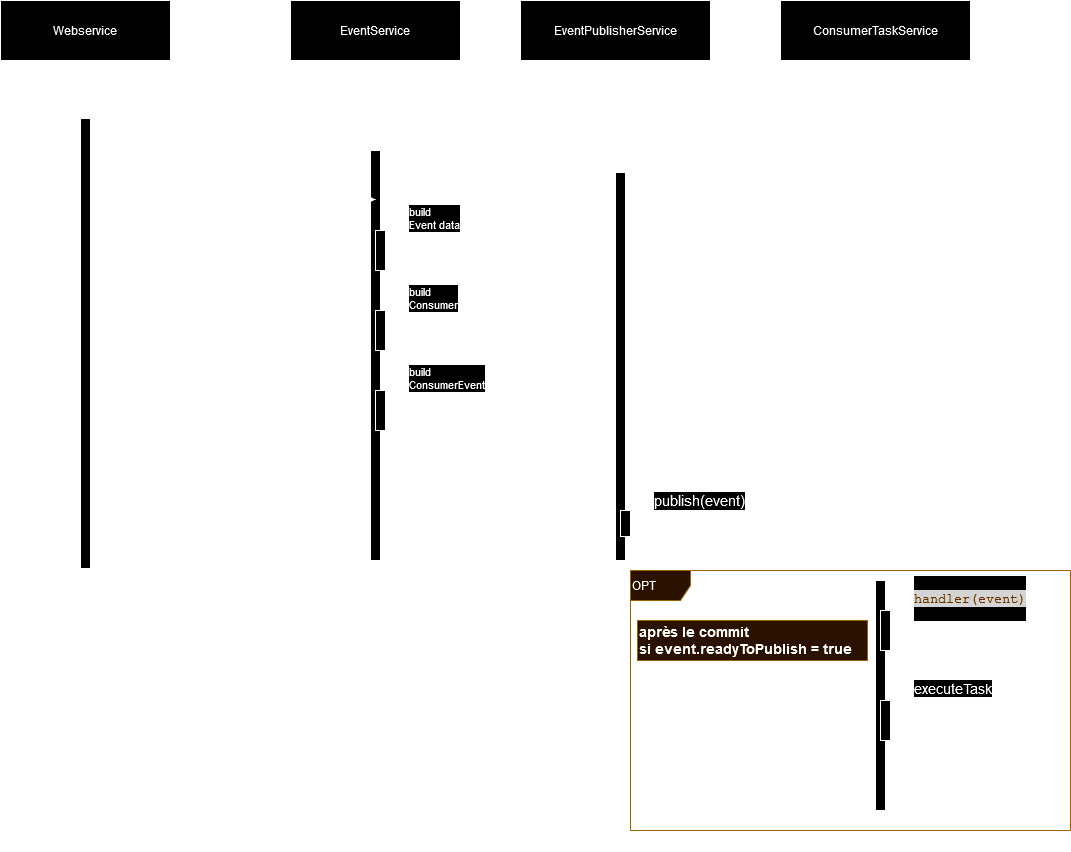

The diagram above was exported from draw.io. Its source (the exported page's mxGraphModel, read from the mxfile embedded in the PNG):
<mxGraphModel dx="1050" dy="511" grid="1" gridSize="10" guides="1" tooltips="1" connect="1" arrows="1" fold="1" page="1" pageScale="1" pageWidth="827" pageHeight="1169" math="0" shadow="0">
  <root>
    <mxCell id="4rvaiBN1-Ow3VZEla_yH-0" />
    <mxCell id="4rvaiBN1-Ow3VZEla_yH-1" parent="4rvaiBN1-Ow3VZEla_yH-0" />
    <mxCell id="aNpT59T1uVsxi9v_cgoB-1" value="" style="endArrow=none;html=1;entryX=0.5;entryY=1;entryDx=0;entryDy=0;" parent="4rvaiBN1-Ow3VZEla_yH-1" edge="1">
      <mxGeometry width="50" height="50" relative="1" as="geometry">
        <mxPoint x="1090" y="890" as="sourcePoint" />
        <mxPoint x="1087.0000000000005" y="100" as="targetPoint" />
      </mxGeometry>
    </mxCell>
    <mxCell id="muat7S14lQZmDtNwSSyC-61" value="" style="endArrow=none;dashed=1;html=1;fontSize=14;entryX=-0.447;entryY=0.683;entryDx=0;entryDy=0;entryPerimeter=0;exitX=0;exitY=0.699;exitDx=0;exitDy=0;exitPerimeter=0;" parent="4rvaiBN1-Ow3VZEla_yH-1" edge="1">
      <mxGeometry width="50" height="50" relative="1" as="geometry">
        <mxPoint x="290" y="595.3699999999999" as="sourcePoint" />
        <mxPoint x="575.5299999999997" y="594.8000000000002" as="targetPoint" />
      </mxGeometry>
    </mxCell>
    <mxCell id="muat7S14lQZmDtNwSSyC-60" value="" style="endArrow=none;dashed=1;html=1;fontSize=14;entryX=-0.388;entryY=1.054;entryDx=0;entryDy=0;entryPerimeter=0;exitX=1.171;exitY=0.64;exitDx=0;exitDy=0;exitPerimeter=0;" parent="4rvaiBN1-Ow3VZEla_yH-1" edge="1">
      <mxGeometry width="50" height="50" relative="1" as="geometry">
        <mxPoint x="580.29" y="588" as="sourcePoint" />
        <mxPoint x="829.6999999999998" y="588.1600000000001" as="targetPoint" />
      </mxGeometry>
    </mxCell>
    <mxCell id="muat7S14lQZmDtNwSSyC-14" value="" style="rounded=0;whiteSpace=wrap;html=1;" parent="4rvaiBN1-Ow3VZEla_yH-1" vertex="1">
      <mxGeometry x="580" y="190" width="10" height="410" as="geometry" />
    </mxCell>
    <mxCell id="4rvaiBN1-Ow3VZEla_yH-2" value="EventService" style="rounded=0;whiteSpace=wrap;html=1;" parent="4rvaiBN1-Ow3VZEla_yH-1" vertex="1">
      <mxGeometry x="500" y="40" width="170" height="60" as="geometry" />
    </mxCell>
    <mxCell id="4rvaiBN1-Ow3VZEla_yH-3" value="" style="endArrow=none;html=1;entryX=0.5;entryY=1;entryDx=0;entryDy=0;" parent="4rvaiBN1-Ow3VZEla_yH-1" source="muat7S14lQZmDtNwSSyC-14" target="4rvaiBN1-Ow3VZEla_yH-2" edge="1">
      <mxGeometry width="50" height="50" relative="1" as="geometry">
        <mxPoint x="585" y="1100" as="sourcePoint" />
        <mxPoint x="620" y="90" as="targetPoint" />
      </mxGeometry>
    </mxCell>
    <mxCell id="muat7S14lQZmDtNwSSyC-0" value="EventPublisherService" style="rounded=0;whiteSpace=wrap;html=1;" parent="4rvaiBN1-Ow3VZEla_yH-1" vertex="1">
      <mxGeometry x="730" y="40" width="190" height="60" as="geometry" />
    </mxCell>
    <mxCell id="muat7S14lQZmDtNwSSyC-1" value="" style="endArrow=none;html=1;entryX=0.5;entryY=1;entryDx=0;entryDy=0;" parent="4rvaiBN1-Ow3VZEla_yH-1" source="muat7S14lQZmDtNwSSyC-18" edge="1">
      <mxGeometry width="50" height="50" relative="1" as="geometry">
        <mxPoint x="830" y="1100" as="sourcePoint" />
        <mxPoint x="830" y="100" as="targetPoint" />
      </mxGeometry>
    </mxCell>
    <mxCell id="muat7S14lQZmDtNwSSyC-2" value="ConsumerTaskService" style="rounded=0;whiteSpace=wrap;html=1;" parent="4rvaiBN1-Ow3VZEla_yH-1" vertex="1">
      <mxGeometry x="990" y="40" width="190" height="60" as="geometry" />
    </mxCell>
    <mxCell id="muat7S14lQZmDtNwSSyC-4" value="&lt;div&gt;Webservice&lt;/div&gt;" style="rounded=0;whiteSpace=wrap;html=1;" parent="4rvaiBN1-Ow3VZEla_yH-1" vertex="1">
      <mxGeometry x="210" y="40" width="170" height="60" as="geometry" />
    </mxCell>
    <mxCell id="muat7S14lQZmDtNwSSyC-6" value="" style="endArrow=none;html=1;entryX=0.5;entryY=1;entryDx=0;entryDy=0;" parent="4rvaiBN1-Ow3VZEla_yH-1" source="muat7S14lQZmDtNwSSyC-9" edge="1">
      <mxGeometry width="50" height="50" relative="1" as="geometry">
        <mxPoint x="294.5" y="1100" as="sourcePoint" />
        <mxPoint x="294.5" y="100" as="targetPoint" />
      </mxGeometry>
    </mxCell>
    <mxCell id="muat7S14lQZmDtNwSSyC-9" value="" style="rounded=0;whiteSpace=wrap;html=1;" parent="4rvaiBN1-Ow3VZEla_yH-1" vertex="1">
      <mxGeometry x="290" y="158" width="10" height="450" as="geometry" />
    </mxCell>
    <mxCell id="muat7S14lQZmDtNwSSyC-10" value="" style="endArrow=none;html=1;entryX=0.5;entryY=1;entryDx=0;entryDy=0;" parent="4rvaiBN1-Ow3VZEla_yH-1" target="muat7S14lQZmDtNwSSyC-9" edge="1">
      <mxGeometry width="50" height="50" relative="1" as="geometry">
        <mxPoint x="295" y="890" as="sourcePoint" />
        <mxPoint x="294.5" y="100" as="targetPoint" />
      </mxGeometry>
    </mxCell>
    <mxCell id="muat7S14lQZmDtNwSSyC-15" value="" style="endArrow=none;html=1;entryX=0.5;entryY=1;entryDx=0;entryDy=0;" parent="4rvaiBN1-Ow3VZEla_yH-1" target="muat7S14lQZmDtNwSSyC-14" edge="1">
      <mxGeometry width="50" height="50" relative="1" as="geometry">
        <mxPoint x="585" y="890" as="sourcePoint" />
        <mxPoint x="585" y="100" as="targetPoint" />
      </mxGeometry>
    </mxCell>
    <mxCell id="muat7S14lQZmDtNwSSyC-16" value="&lt;div&gt;eventService.consumeEvent()&lt;/div&gt;" style="text;html=1;align=center;verticalAlign=middle;resizable=0;points=[];autosize=1;" parent="4rvaiBN1-Ow3VZEla_yH-1" vertex="1">
      <mxGeometry x="345" y="213" width="180" height="30" as="geometry" />
    </mxCell>
    <mxCell id="muat7S14lQZmDtNwSSyC-17" style="edgeStyle=orthogonalEdgeStyle;rounded=0;orthogonalLoop=1;jettySize=auto;html=1;" parent="4rvaiBN1-Ow3VZEla_yH-1" edge="1">
      <mxGeometry relative="1" as="geometry">
        <mxPoint x="300" y="239" as="sourcePoint" />
        <mxPoint x="585" y="239" as="targetPoint" />
        <Array as="points">
          <mxPoint x="576" y="239" />
        </Array>
      </mxGeometry>
    </mxCell>
    <mxCell id="muat7S14lQZmDtNwSSyC-18" value="" style="rounded=0;whiteSpace=wrap;html=1;" parent="4rvaiBN1-Ow3VZEla_yH-1" vertex="1">
      <mxGeometry x="825" y="212" width="10" height="388" as="geometry" />
    </mxCell>
    <mxCell id="muat7S14lQZmDtNwSSyC-19" value="" style="endArrow=none;html=1;entryX=0.5;entryY=1;entryDx=0;entryDy=0;" parent="4rvaiBN1-Ow3VZEla_yH-1" target="muat7S14lQZmDtNwSSyC-18" edge="1">
      <mxGeometry width="50" height="50" relative="1" as="geometry">
        <mxPoint x="830" y="890" as="sourcePoint" />
        <mxPoint x="830" y="100" as="targetPoint" />
      </mxGeometry>
    </mxCell>
    <mxCell id="muat7S14lQZmDtNwSSyC-20" value="" style="html=1;points=[];perimeter=orthogonalPerimeter;" parent="4rvaiBN1-Ow3VZEla_yH-1" vertex="1">
      <mxGeometry x="585" y="270" width="10" height="40" as="geometry" />
    </mxCell>
    <mxCell id="muat7S14lQZmDtNwSSyC-21" value="&lt;div&gt;build &lt;br&gt;&lt;/div&gt;&lt;div&gt;Event data&lt;br&gt;&lt;/div&gt;" style="edgeStyle=orthogonalEdgeStyle;html=1;align=left;spacingLeft=2;endArrow=block;rounded=0;entryX=1;entryY=0;" parent="4rvaiBN1-Ow3VZEla_yH-1" target="muat7S14lQZmDtNwSSyC-20" edge="1">
      <mxGeometry relative="1" as="geometry">
        <mxPoint x="590" y="250" as="sourcePoint" />
        <Array as="points">
          <mxPoint x="615" y="250" />
        </Array>
      </mxGeometry>
    </mxCell>
    <mxCell id="muat7S14lQZmDtNwSSyC-22" value="" style="html=1;points=[];perimeter=orthogonalPerimeter;" parent="4rvaiBN1-Ow3VZEla_yH-1" vertex="1">
      <mxGeometry x="585" y="350" width="10" height="40" as="geometry" />
    </mxCell>
    <mxCell id="muat7S14lQZmDtNwSSyC-23" value="&lt;div&gt;build &lt;br&gt;&lt;/div&gt;&lt;div&gt;Consumer&lt;/div&gt;" style="edgeStyle=orthogonalEdgeStyle;html=1;align=left;spacingLeft=2;endArrow=block;rounded=0;entryX=1;entryY=0;" parent="4rvaiBN1-Ow3VZEla_yH-1" target="muat7S14lQZmDtNwSSyC-22" edge="1">
      <mxGeometry relative="1" as="geometry">
        <mxPoint x="590" y="330" as="sourcePoint" />
        <Array as="points">
          <mxPoint x="615" y="330" />
        </Array>
      </mxGeometry>
    </mxCell>
    <mxCell id="muat7S14lQZmDtNwSSyC-24" value="" style="html=1;points=[];perimeter=orthogonalPerimeter;" parent="4rvaiBN1-Ow3VZEla_yH-1" vertex="1">
      <mxGeometry x="585" y="350" width="10" height="40" as="geometry" />
    </mxCell>
    <mxCell id="muat7S14lQZmDtNwSSyC-25" value="&lt;div&gt;build &lt;br&gt;&lt;/div&gt;&lt;div&gt;Consumer&lt;/div&gt;" style="edgeStyle=orthogonalEdgeStyle;html=1;align=left;spacingLeft=2;endArrow=block;rounded=0;entryX=1;entryY=0;" parent="4rvaiBN1-Ow3VZEla_yH-1" target="muat7S14lQZmDtNwSSyC-24" edge="1">
      <mxGeometry relative="1" as="geometry">
        <mxPoint x="590" y="330" as="sourcePoint" />
        <Array as="points">
          <mxPoint x="615" y="330" />
        </Array>
      </mxGeometry>
    </mxCell>
    <mxCell id="muat7S14lQZmDtNwSSyC-30" value="" style="html=1;points=[];perimeter=orthogonalPerimeter;" parent="4rvaiBN1-Ow3VZEla_yH-1" vertex="1">
      <mxGeometry x="585" y="430" width="10" height="40" as="geometry" />
    </mxCell>
    <mxCell id="muat7S14lQZmDtNwSSyC-31" value="&lt;div&gt;build &lt;br&gt;&lt;/div&gt;&lt;div&gt;Consumer&lt;/div&gt;" style="edgeStyle=orthogonalEdgeStyle;html=1;align=left;spacingLeft=2;endArrow=block;rounded=0;entryX=1;entryY=0;" parent="4rvaiBN1-Ow3VZEla_yH-1" target="muat7S14lQZmDtNwSSyC-30" edge="1">
      <mxGeometry relative="1" as="geometry">
        <mxPoint x="590" y="410" as="sourcePoint" />
        <Array as="points">
          <mxPoint x="615" y="410" />
        </Array>
      </mxGeometry>
    </mxCell>
    <mxCell id="muat7S14lQZmDtNwSSyC-32" value="" style="html=1;points=[];perimeter=orthogonalPerimeter;" parent="4rvaiBN1-Ow3VZEla_yH-1" vertex="1">
      <mxGeometry x="585" y="430" width="10" height="40" as="geometry" />
    </mxCell>
    <mxCell id="muat7S14lQZmDtNwSSyC-33" value="&lt;div&gt;build &lt;br&gt;&lt;/div&gt;&lt;div&gt;ConsumerEvent&lt;/div&gt;" style="edgeStyle=orthogonalEdgeStyle;html=1;align=left;spacingLeft=2;endArrow=block;rounded=0;entryX=1;entryY=0;" parent="4rvaiBN1-Ow3VZEla_yH-1" target="muat7S14lQZmDtNwSSyC-32" edge="1">
      <mxGeometry relative="1" as="geometry">
        <mxPoint x="590" y="410" as="sourcePoint" />
        <Array as="points">
          <mxPoint x="615" y="410" />
        </Array>
      </mxGeometry>
    </mxCell>
    <mxCell id="muat7S14lQZmDtNwSSyC-34" value="eventPublisherService.publish()" style="text;html=1;align=center;verticalAlign=middle;resizable=0;points=[];autosize=1;" parent="4rvaiBN1-Ow3VZEla_yH-1" vertex="1">
      <mxGeometry x="610" y="478" width="190" height="20" as="geometry" />
    </mxCell>
    <mxCell id="muat7S14lQZmDtNwSSyC-35" style="edgeStyle=orthogonalEdgeStyle;rounded=0;orthogonalLoop=1;jettySize=auto;html=1;" parent="4rvaiBN1-Ow3VZEla_yH-1" edge="1">
      <mxGeometry relative="1" as="geometry">
        <mxPoint x="590" y="499.4" as="sourcePoint" />
        <mxPoint x="820" y="500" as="targetPoint" />
        <Array as="points">
          <mxPoint x="800" y="500" />
          <mxPoint x="800" y="500" />
        </Array>
      </mxGeometry>
    </mxCell>
    <mxCell id="muat7S14lQZmDtNwSSyC-41" value="OPT" style="shape=umlFrame;whiteSpace=wrap;html=1;align=left;fillColor=#ffe6cc;strokeColor=#d79b00;" parent="4rvaiBN1-Ow3VZEla_yH-1" vertex="1">
      <mxGeometry x="840" y="610" width="440" height="260" as="geometry" />
    </mxCell>
    <mxCell id="muat7S14lQZmDtNwSSyC-42" value="&lt;div&gt;après le commit&lt;/div&gt;&lt;div&gt;si event.readyToPublish = true&lt;/div&gt;" style="text;html=1;align=left;verticalAlign=middle;resizable=0;points=[];autosize=1;fontStyle=1;fontSize=14;fillColor=#ffe6cc;strokeColor=#d79b00;" parent="4rvaiBN1-Ow3VZEla_yH-1" vertex="1">
      <mxGeometry x="847" y="660" width="230" height="40" as="geometry" />
    </mxCell>
    <mxCell id="muat7S14lQZmDtNwSSyC-50" value="" style="html=1;points=[];perimeter=orthogonalPerimeter;fontSize=14;align=left;" parent="4rvaiBN1-Ow3VZEla_yH-1" vertex="1">
      <mxGeometry x="830" y="550" width="10" height="26" as="geometry" />
    </mxCell>
    <mxCell id="muat7S14lQZmDtNwSSyC-51" value="&lt;font style=&quot;font-size: 15px&quot;&gt;publish&lt;/font&gt;&lt;font style=&quot;font-size: 15px&quot;&gt;(event)&lt;/font&gt;" style="edgeStyle=orthogonalEdgeStyle;html=1;align=left;spacingLeft=2;endArrow=block;rounded=0;entryX=1;entryY=0;fontSize=14;" parent="4rvaiBN1-Ow3VZEla_yH-1" source="muat7S14lQZmDtNwSSyC-18" target="muat7S14lQZmDtNwSSyC-50" edge="1">
      <mxGeometry relative="1" as="geometry">
        <mxPoint x="1095" y="534" as="sourcePoint" />
        <Array as="points">
          <mxPoint x="860" y="534" />
          <mxPoint x="860" y="550" />
        </Array>
      </mxGeometry>
    </mxCell>
    <mxCell id="muat7S14lQZmDtNwSSyC-58" value="" style="rounded=0;whiteSpace=wrap;html=1;" parent="4rvaiBN1-Ow3VZEla_yH-1" vertex="1">
      <mxGeometry x="1085" y="620" width="10" height="230" as="geometry" />
    </mxCell>
    <mxCell id="muat7S14lQZmDtNwSSyC-46" value="" style="html=1;points=[];perimeter=orthogonalPerimeter;fontSize=14;align=left;" parent="4rvaiBN1-Ow3VZEla_yH-1" vertex="1">
      <mxGeometry x="1090" y="650" width="10" height="40" as="geometry" />
    </mxCell>
    <mxCell id="muat7S14lQZmDtNwSSyC-47" value="&lt;pre style=&quot;background-color: #2b2b2b ; color: #a9b7c6 ; font-family: &amp;#34;courier new&amp;#34; ; font-size: 9 0pt&quot;&gt;&lt;span style=&quot;color: #ffc66d&quot;&gt;handler(event)&lt;/span&gt;&lt;/pre&gt;" style="edgeStyle=orthogonalEdgeStyle;html=1;align=left;spacingLeft=2;endArrow=block;rounded=0;entryX=1;entryY=0;fontSize=14;" parent="4rvaiBN1-Ow3VZEla_yH-1" target="muat7S14lQZmDtNwSSyC-46" edge="1">
      <mxGeometry relative="1" as="geometry">
        <mxPoint x="1095" y="630" as="sourcePoint" />
        <Array as="points">
          <mxPoint x="1120" y="630" />
        </Array>
      </mxGeometry>
    </mxCell>
    <mxCell id="muat7S14lQZmDtNwSSyC-55" value="" style="html=1;points=[];perimeter=orthogonalPerimeter;fontSize=14;align=left;" parent="4rvaiBN1-Ow3VZEla_yH-1" vertex="1">
      <mxGeometry x="1090" y="740" width="10" height="40" as="geometry" />
    </mxCell>
    <mxCell id="muat7S14lQZmDtNwSSyC-56" value="executeTask" style="edgeStyle=orthogonalEdgeStyle;html=1;align=left;spacingLeft=2;endArrow=block;rounded=0;entryX=1;entryY=0;fontSize=14;" parent="4rvaiBN1-Ow3VZEla_yH-1" target="muat7S14lQZmDtNwSSyC-55" edge="1">
      <mxGeometry relative="1" as="geometry">
        <mxPoint x="1095" y="720" as="sourcePoint" />
        <Array as="points">
          <mxPoint x="1120" y="720" />
        </Array>
      </mxGeometry>
    </mxCell>
    <mxCell id="muat7S14lQZmDtNwSSyC-64" value="return void" style="text;html=1;align=center;verticalAlign=middle;resizable=0;points=[];autosize=1;fontSize=14;" parent="4rvaiBN1-Ow3VZEla_yH-1" vertex="1">
      <mxGeometry x="590" y="565" width="80" height="20" as="geometry" />
    </mxCell>
    <mxCell id="muat7S14lQZmDtNwSSyC-66" value="return event" style="text;html=1;align=center;verticalAlign=middle;resizable=0;points=[];autosize=1;fontSize=14;" parent="4rvaiBN1-Ow3VZEla_yH-1" vertex="1">
      <mxGeometry x="310" y="575" width="90" height="20" as="geometry" />
    </mxCell>
  </root>
</mxGraphModel>